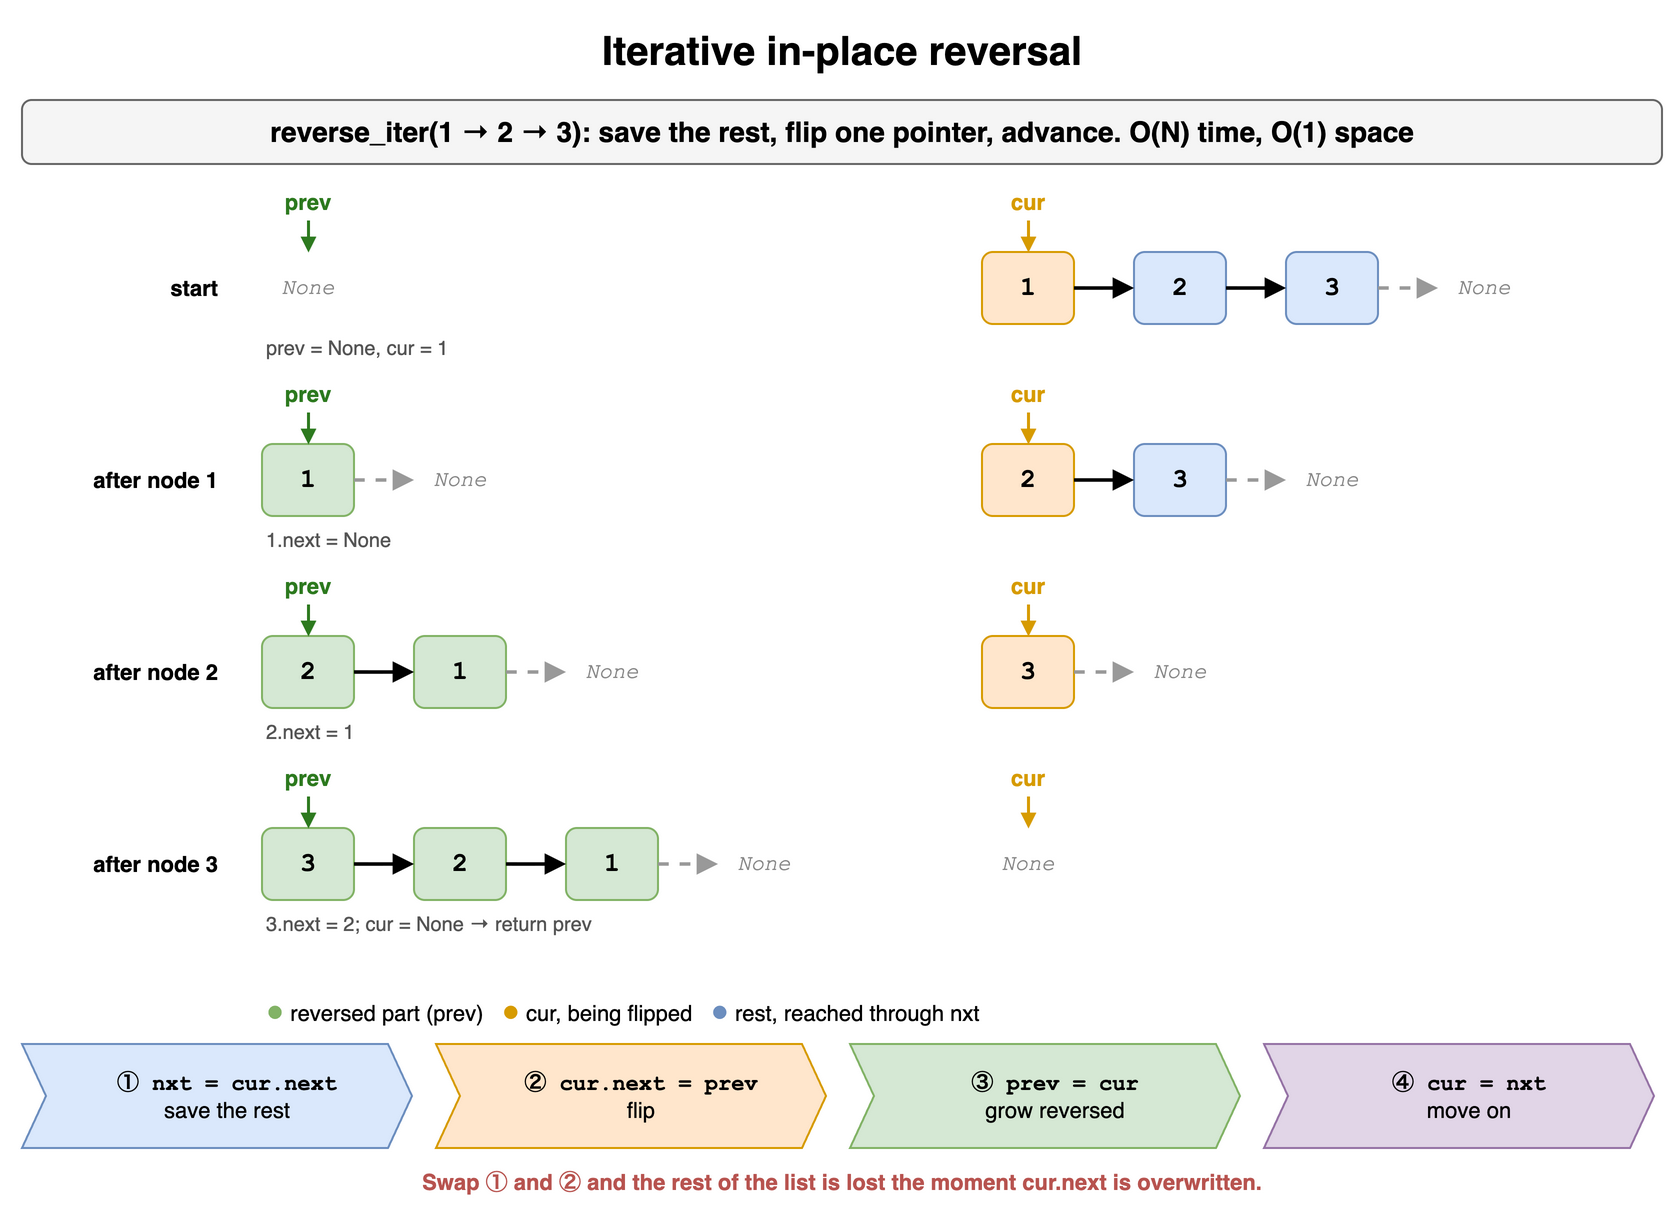

The diagram above was exported from draw.io. Its source (the exported page's mxGraphModel, read from the mxfile embedded in the PNG):
<mxGraphModel dx="900" dy="616" grid="1" gridSize="10" guides="1" tooltips="1" connect="1" arrows="1" fold="1" page="1" pageScale="1" pageWidth="900" pageHeight="616" math="0" shadow="0">
  <root>
    <mxCell id="0" />
    <mxCell id="1" parent="0" />
    <mxCell id="l11c1" value="Iterative in-place reversal" style="text;html=1;align=center;verticalAlign=middle;whiteSpace=wrap;fontSize=20;fontStyle=1;" vertex="1" parent="1">
      <mxGeometry x="40" y="10" width="820" height="30" as="geometry" />
    </mxCell>
    <mxCell id="l11c2" value="reverse_iter(1 → 2 → 3): save the rest, flip one pointer, advance. O(N) time, O(1) space" style="rounded=1;whiteSpace=wrap;html=1;fillColor=#f5f5f5;strokeColor=#666666;fontStyle=1;fontSize=14;" vertex="1" parent="1">
      <mxGeometry x="40" y="50" width="820" height="32" as="geometry" />
    </mxCell>
    <mxCell id="l11c3" value="&lt;b&gt;start&lt;/b&gt;" style="text;html=1;align=center;verticalAlign=middle;whiteSpace=wrap;fontSize=11;align=right;" vertex="1" parent="1">
      <mxGeometry x="40" y="126" width="100" height="36" as="geometry" />
    </mxCell>
    <mxCell id="l11c4" value="None" style="text;html=1;align=center;verticalAlign=middle;whiteSpace=wrap;fontSize=11;fontStyle=2;fontColor=#888888;fontFamily=Courier New;" vertex="1" parent="1">
      <mxGeometry x="160" y="126" width="46" height="36" as="geometry" />
    </mxCell>
    <mxCell id="l11c5" value="prev" style="text;html=1;align=center;verticalAlign=middle;whiteSpace=wrap;fontSize=11;fontStyle=1;fontColor=#2d7a1f;" vertex="1" parent="1">
      <mxGeometry x="146" y="92" width="74" height="18" as="geometry" />
    </mxCell>
    <mxCell id="l11c6" value="" style="endArrow=block;html=1;strokeColor=#2d7a1f;endSize=4;strokeWidth=1.5;" edge="1" parent="1">
      <mxGeometry relative="1" as="geometry">
        <mxPoint x="183.0" y="110" as="sourcePoint" />
        <mxPoint x="183.0" y="126" as="targetPoint" />
        <Array as="points" />
      </mxGeometry>
    </mxCell>
    <mxCell id="l11c7" value="1" style="rounded=1;whiteSpace=wrap;html=1;fontFamily=Courier New;fontSize=13;fontStyle=1;fillColor=#ffe6cc;strokeColor=#d79b00;" vertex="1" parent="1">
      <mxGeometry x="520" y="126" width="46" height="36" as="geometry" />
    </mxCell>
    <mxCell id="l11c8" value="2" style="rounded=1;whiteSpace=wrap;html=1;fontFamily=Courier New;fontSize=13;fontStyle=1;fillColor=#dae8fc;strokeColor=#6c8ebf;" vertex="1" parent="1">
      <mxGeometry x="596" y="126" width="46" height="36" as="geometry" />
    </mxCell>
    <mxCell id="l11c9" value="" style="endArrow=block;html=1;strokeWidth=1.8;endSize=6;" edge="1" parent="1" source="l11c7" target="l11c8">
      <mxGeometry relative="1" as="geometry" />
    </mxCell>
    <mxCell id="l11c10" value="3" style="rounded=1;whiteSpace=wrap;html=1;fontFamily=Courier New;fontSize=13;fontStyle=1;fillColor=#dae8fc;strokeColor=#6c8ebf;" vertex="1" parent="1">
      <mxGeometry x="672" y="126" width="46" height="36" as="geometry" />
    </mxCell>
    <mxCell id="l11c11" value="" style="endArrow=block;html=1;strokeWidth=1.8;endSize=6;" edge="1" parent="1" source="l11c8" target="l11c10">
      <mxGeometry relative="1" as="geometry" />
    </mxCell>
    <mxCell id="l11c12" value="None" style="text;html=1;align=center;verticalAlign=middle;whiteSpace=wrap;fontSize=11;fontStyle=2;fontColor=#888888;fontFamily=Courier New;" vertex="1" parent="1">
      <mxGeometry x="748" y="126" width="46" height="36" as="geometry" />
    </mxCell>
    <mxCell id="l11c13" value="" style="endArrow=block;html=1;strokeWidth=1.8;endSize=6;dashed=1;strokeColor=#999999;" edge="1" parent="1" source="l11c10" target="l11c12">
      <mxGeometry relative="1" as="geometry" />
    </mxCell>
    <mxCell id="l11c14" value="cur" style="text;html=1;align=center;verticalAlign=middle;whiteSpace=wrap;fontSize=11;fontStyle=1;fontColor=#d79b00;" vertex="1" parent="1">
      <mxGeometry x="506" y="92" width="74" height="18" as="geometry" />
    </mxCell>
    <mxCell id="l11c15" value="" style="endArrow=block;html=1;strokeColor=#d79b00;endSize=4;strokeWidth=1.5;" edge="1" parent="1">
      <mxGeometry relative="1" as="geometry">
        <mxPoint x="543.0" y="110" as="sourcePoint" />
        <mxPoint x="543.0" y="126" as="targetPoint" />
        <Array as="points" />
      </mxGeometry>
    </mxCell>
    <mxCell id="l11c16" value="prev = None, cur = 1" style="text;html=1;align=center;verticalAlign=middle;whiteSpace=wrap;fontSize=10;fontColor=#555555;align=left;" vertex="1" parent="1">
      <mxGeometry x="160" y="166" width="340" height="16" as="geometry" />
    </mxCell>
    <mxCell id="l11c17" value="&lt;b&gt;after node 1&lt;/b&gt;" style="text;html=1;align=center;verticalAlign=middle;whiteSpace=wrap;fontSize=11;align=right;" vertex="1" parent="1">
      <mxGeometry x="40" y="222" width="100" height="36" as="geometry" />
    </mxCell>
    <mxCell id="l11c18" value="1" style="rounded=1;whiteSpace=wrap;html=1;fontFamily=Courier New;fontSize=13;fontStyle=1;fillColor=#d5e8d4;strokeColor=#82b366;" vertex="1" parent="1">
      <mxGeometry x="160" y="222" width="46" height="36" as="geometry" />
    </mxCell>
    <mxCell id="l11c19" value="None" style="text;html=1;align=center;verticalAlign=middle;whiteSpace=wrap;fontSize=11;fontStyle=2;fontColor=#888888;fontFamily=Courier New;" vertex="1" parent="1">
      <mxGeometry x="236" y="222" width="46" height="36" as="geometry" />
    </mxCell>
    <mxCell id="l11c20" value="" style="endArrow=block;html=1;strokeWidth=1.8;endSize=6;dashed=1;strokeColor=#999999;" edge="1" parent="1" source="l11c18" target="l11c19">
      <mxGeometry relative="1" as="geometry" />
    </mxCell>
    <mxCell id="l11c21" value="prev" style="text;html=1;align=center;verticalAlign=middle;whiteSpace=wrap;fontSize=11;fontStyle=1;fontColor=#2d7a1f;" vertex="1" parent="1">
      <mxGeometry x="146" y="188" width="74" height="18" as="geometry" />
    </mxCell>
    <mxCell id="l11c22" value="" style="endArrow=block;html=1;strokeColor=#2d7a1f;endSize=4;strokeWidth=1.5;" edge="1" parent="1">
      <mxGeometry relative="1" as="geometry">
        <mxPoint x="183.0" y="206" as="sourcePoint" />
        <mxPoint x="183.0" y="222" as="targetPoint" />
        <Array as="points" />
      </mxGeometry>
    </mxCell>
    <mxCell id="l11c23" value="2" style="rounded=1;whiteSpace=wrap;html=1;fontFamily=Courier New;fontSize=13;fontStyle=1;fillColor=#ffe6cc;strokeColor=#d79b00;" vertex="1" parent="1">
      <mxGeometry x="520" y="222" width="46" height="36" as="geometry" />
    </mxCell>
    <mxCell id="l11c24" value="3" style="rounded=1;whiteSpace=wrap;html=1;fontFamily=Courier New;fontSize=13;fontStyle=1;fillColor=#dae8fc;strokeColor=#6c8ebf;" vertex="1" parent="1">
      <mxGeometry x="596" y="222" width="46" height="36" as="geometry" />
    </mxCell>
    <mxCell id="l11c25" value="" style="endArrow=block;html=1;strokeWidth=1.8;endSize=6;" edge="1" parent="1" source="l11c23" target="l11c24">
      <mxGeometry relative="1" as="geometry" />
    </mxCell>
    <mxCell id="l11c26" value="None" style="text;html=1;align=center;verticalAlign=middle;whiteSpace=wrap;fontSize=11;fontStyle=2;fontColor=#888888;fontFamily=Courier New;" vertex="1" parent="1">
      <mxGeometry x="672" y="222" width="46" height="36" as="geometry" />
    </mxCell>
    <mxCell id="l11c27" value="" style="endArrow=block;html=1;strokeWidth=1.8;endSize=6;dashed=1;strokeColor=#999999;" edge="1" parent="1" source="l11c24" target="l11c26">
      <mxGeometry relative="1" as="geometry" />
    </mxCell>
    <mxCell id="l11c28" value="cur" style="text;html=1;align=center;verticalAlign=middle;whiteSpace=wrap;fontSize=11;fontStyle=1;fontColor=#d79b00;" vertex="1" parent="1">
      <mxGeometry x="506" y="188" width="74" height="18" as="geometry" />
    </mxCell>
    <mxCell id="l11c29" value="" style="endArrow=block;html=1;strokeColor=#d79b00;endSize=4;strokeWidth=1.5;" edge="1" parent="1">
      <mxGeometry relative="1" as="geometry">
        <mxPoint x="543.0" y="206" as="sourcePoint" />
        <mxPoint x="543.0" y="222" as="targetPoint" />
        <Array as="points" />
      </mxGeometry>
    </mxCell>
    <mxCell id="l11c30" value="1.next = None" style="text;html=1;align=center;verticalAlign=middle;whiteSpace=wrap;fontSize=10;fontColor=#555555;align=left;" vertex="1" parent="1">
      <mxGeometry x="160" y="262" width="340" height="16" as="geometry" />
    </mxCell>
    <mxCell id="l11c31" value="&lt;b&gt;after node 2&lt;/b&gt;" style="text;html=1;align=center;verticalAlign=middle;whiteSpace=wrap;fontSize=11;align=right;" vertex="1" parent="1">
      <mxGeometry x="40" y="318" width="100" height="36" as="geometry" />
    </mxCell>
    <mxCell id="l11c32" value="2" style="rounded=1;whiteSpace=wrap;html=1;fontFamily=Courier New;fontSize=13;fontStyle=1;fillColor=#d5e8d4;strokeColor=#82b366;" vertex="1" parent="1">
      <mxGeometry x="160" y="318" width="46" height="36" as="geometry" />
    </mxCell>
    <mxCell id="l11c33" value="1" style="rounded=1;whiteSpace=wrap;html=1;fontFamily=Courier New;fontSize=13;fontStyle=1;fillColor=#d5e8d4;strokeColor=#82b366;" vertex="1" parent="1">
      <mxGeometry x="236" y="318" width="46" height="36" as="geometry" />
    </mxCell>
    <mxCell id="l11c34" value="" style="endArrow=block;html=1;strokeWidth=1.8;endSize=6;" edge="1" parent="1" source="l11c32" target="l11c33">
      <mxGeometry relative="1" as="geometry" />
    </mxCell>
    <mxCell id="l11c35" value="None" style="text;html=1;align=center;verticalAlign=middle;whiteSpace=wrap;fontSize=11;fontStyle=2;fontColor=#888888;fontFamily=Courier New;" vertex="1" parent="1">
      <mxGeometry x="312" y="318" width="46" height="36" as="geometry" />
    </mxCell>
    <mxCell id="l11c36" value="" style="endArrow=block;html=1;strokeWidth=1.8;endSize=6;dashed=1;strokeColor=#999999;" edge="1" parent="1" source="l11c33" target="l11c35">
      <mxGeometry relative="1" as="geometry" />
    </mxCell>
    <mxCell id="l11c37" value="prev" style="text;html=1;align=center;verticalAlign=middle;whiteSpace=wrap;fontSize=11;fontStyle=1;fontColor=#2d7a1f;" vertex="1" parent="1">
      <mxGeometry x="146" y="284" width="74" height="18" as="geometry" />
    </mxCell>
    <mxCell id="l11c38" value="" style="endArrow=block;html=1;strokeColor=#2d7a1f;endSize=4;strokeWidth=1.5;" edge="1" parent="1">
      <mxGeometry relative="1" as="geometry">
        <mxPoint x="183.0" y="302" as="sourcePoint" />
        <mxPoint x="183.0" y="318" as="targetPoint" />
        <Array as="points" />
      </mxGeometry>
    </mxCell>
    <mxCell id="l11c39" value="3" style="rounded=1;whiteSpace=wrap;html=1;fontFamily=Courier New;fontSize=13;fontStyle=1;fillColor=#ffe6cc;strokeColor=#d79b00;" vertex="1" parent="1">
      <mxGeometry x="520" y="318" width="46" height="36" as="geometry" />
    </mxCell>
    <mxCell id="l11c40" value="None" style="text;html=1;align=center;verticalAlign=middle;whiteSpace=wrap;fontSize=11;fontStyle=2;fontColor=#888888;fontFamily=Courier New;" vertex="1" parent="1">
      <mxGeometry x="596" y="318" width="46" height="36" as="geometry" />
    </mxCell>
    <mxCell id="l11c41" value="" style="endArrow=block;html=1;strokeWidth=1.8;endSize=6;dashed=1;strokeColor=#999999;" edge="1" parent="1" source="l11c39" target="l11c40">
      <mxGeometry relative="1" as="geometry" />
    </mxCell>
    <mxCell id="l11c42" value="cur" style="text;html=1;align=center;verticalAlign=middle;whiteSpace=wrap;fontSize=11;fontStyle=1;fontColor=#d79b00;" vertex="1" parent="1">
      <mxGeometry x="506" y="284" width="74" height="18" as="geometry" />
    </mxCell>
    <mxCell id="l11c43" value="" style="endArrow=block;html=1;strokeColor=#d79b00;endSize=4;strokeWidth=1.5;" edge="1" parent="1">
      <mxGeometry relative="1" as="geometry">
        <mxPoint x="543.0" y="302" as="sourcePoint" />
        <mxPoint x="543.0" y="318" as="targetPoint" />
        <Array as="points" />
      </mxGeometry>
    </mxCell>
    <mxCell id="l11c44" value="2.next = 1" style="text;html=1;align=center;verticalAlign=middle;whiteSpace=wrap;fontSize=10;fontColor=#555555;align=left;" vertex="1" parent="1">
      <mxGeometry x="160" y="358" width="340" height="16" as="geometry" />
    </mxCell>
    <mxCell id="l11c45" value="&lt;b&gt;after node 3&lt;/b&gt;" style="text;html=1;align=center;verticalAlign=middle;whiteSpace=wrap;fontSize=11;align=right;" vertex="1" parent="1">
      <mxGeometry x="40" y="414" width="100" height="36" as="geometry" />
    </mxCell>
    <mxCell id="l11c46" value="3" style="rounded=1;whiteSpace=wrap;html=1;fontFamily=Courier New;fontSize=13;fontStyle=1;fillColor=#d5e8d4;strokeColor=#82b366;" vertex="1" parent="1">
      <mxGeometry x="160" y="414" width="46" height="36" as="geometry" />
    </mxCell>
    <mxCell id="l11c47" value="2" style="rounded=1;whiteSpace=wrap;html=1;fontFamily=Courier New;fontSize=13;fontStyle=1;fillColor=#d5e8d4;strokeColor=#82b366;" vertex="1" parent="1">
      <mxGeometry x="236" y="414" width="46" height="36" as="geometry" />
    </mxCell>
    <mxCell id="l11c48" value="" style="endArrow=block;html=1;strokeWidth=1.8;endSize=6;" edge="1" parent="1" source="l11c46" target="l11c47">
      <mxGeometry relative="1" as="geometry" />
    </mxCell>
    <mxCell id="l11c49" value="1" style="rounded=1;whiteSpace=wrap;html=1;fontFamily=Courier New;fontSize=13;fontStyle=1;fillColor=#d5e8d4;strokeColor=#82b366;" vertex="1" parent="1">
      <mxGeometry x="312" y="414" width="46" height="36" as="geometry" />
    </mxCell>
    <mxCell id="l11c50" value="" style="endArrow=block;html=1;strokeWidth=1.8;endSize=6;" edge="1" parent="1" source="l11c47" target="l11c49">
      <mxGeometry relative="1" as="geometry" />
    </mxCell>
    <mxCell id="l11c51" value="None" style="text;html=1;align=center;verticalAlign=middle;whiteSpace=wrap;fontSize=11;fontStyle=2;fontColor=#888888;fontFamily=Courier New;" vertex="1" parent="1">
      <mxGeometry x="388" y="414" width="46" height="36" as="geometry" />
    </mxCell>
    <mxCell id="l11c52" value="" style="endArrow=block;html=1;strokeWidth=1.8;endSize=6;dashed=1;strokeColor=#999999;" edge="1" parent="1" source="l11c49" target="l11c51">
      <mxGeometry relative="1" as="geometry" />
    </mxCell>
    <mxCell id="l11c53" value="prev" style="text;html=1;align=center;verticalAlign=middle;whiteSpace=wrap;fontSize=11;fontStyle=1;fontColor=#2d7a1f;" vertex="1" parent="1">
      <mxGeometry x="146" y="380" width="74" height="18" as="geometry" />
    </mxCell>
    <mxCell id="l11c54" value="" style="endArrow=block;html=1;strokeColor=#2d7a1f;endSize=4;strokeWidth=1.5;" edge="1" parent="1">
      <mxGeometry relative="1" as="geometry">
        <mxPoint x="183.0" y="398" as="sourcePoint" />
        <mxPoint x="183.0" y="414" as="targetPoint" />
        <Array as="points" />
      </mxGeometry>
    </mxCell>
    <mxCell id="l11c55" value="None" style="text;html=1;align=center;verticalAlign=middle;whiteSpace=wrap;fontSize=11;fontStyle=2;fontColor=#888888;fontFamily=Courier New;" vertex="1" parent="1">
      <mxGeometry x="520" y="414" width="46" height="36" as="geometry" />
    </mxCell>
    <mxCell id="l11c56" value="cur" style="text;html=1;align=center;verticalAlign=middle;whiteSpace=wrap;fontSize=11;fontStyle=1;fontColor=#d79b00;" vertex="1" parent="1">
      <mxGeometry x="506" y="380" width="74" height="18" as="geometry" />
    </mxCell>
    <mxCell id="l11c57" value="" style="endArrow=block;html=1;strokeColor=#d79b00;endSize=4;strokeWidth=1.5;" edge="1" parent="1">
      <mxGeometry relative="1" as="geometry">
        <mxPoint x="543.0" y="398" as="sourcePoint" />
        <mxPoint x="543.0" y="414" as="targetPoint" />
        <Array as="points" />
      </mxGeometry>
    </mxCell>
    <mxCell id="l11c58" value="3.next = 2; cur = None → return prev" style="text;html=1;align=center;verticalAlign=middle;whiteSpace=wrap;fontSize=10;fontColor=#555555;align=left;" vertex="1" parent="1">
      <mxGeometry x="160" y="454" width="340" height="16" as="geometry" />
    </mxCell>
    <mxCell id="l11c59" value="&lt;font color='#82b366' style='font-size:15px'&gt;●&lt;/font&gt; reversed part (prev) &amp;nbsp; &lt;font color='#d79b00' style='font-size:15px'&gt;●&lt;/font&gt; cur, being flipped &amp;nbsp; &lt;font color='#6c8ebf' style='font-size:15px'&gt;●&lt;/font&gt; rest, reached through nxt" style="text;html=1;align=center;verticalAlign=middle;whiteSpace=wrap;fontSize=11;align=left;" vertex="1" parent="1">
      <mxGeometry x="160" y="496" width="600" height="18" as="geometry" />
    </mxCell>
    <mxCell id="l11c60" value="&lt;b style='font-family:Courier New'&gt;① nxt = cur.next&lt;/b&gt;&lt;br&gt;&lt;span style='font-size:11px'&gt;save the rest&lt;/span&gt;" style="shape=step;perimeter=stepPerimeter;whiteSpace=wrap;html=1;fixedSize=1;size=12;spacingLeft=10;fillColor=#dae8fc;strokeColor=#6c8ebf;fontSize=11;" vertex="1" parent="1">
      <mxGeometry x="40" y="522" width="195" height="52" as="geometry" />
    </mxCell>
    <mxCell id="l11c61" value="&lt;b style='font-family:Courier New'&gt;② cur.next = prev&lt;/b&gt;&lt;br&gt;&lt;span style='font-size:11px'&gt;flip&lt;/span&gt;" style="shape=step;perimeter=stepPerimeter;whiteSpace=wrap;html=1;fixedSize=1;size=12;spacingLeft=10;fillColor=#ffe6cc;strokeColor=#d79b00;fontSize=11;" vertex="1" parent="1">
      <mxGeometry x="247" y="522" width="195" height="52" as="geometry" />
    </mxCell>
    <mxCell id="l11c62" value="&lt;b style='font-family:Courier New'&gt;③ prev = cur&lt;/b&gt;&lt;br&gt;&lt;span style='font-size:11px'&gt;grow reversed&lt;/span&gt;" style="shape=step;perimeter=stepPerimeter;whiteSpace=wrap;html=1;fixedSize=1;size=12;spacingLeft=10;fillColor=#d5e8d4;strokeColor=#82b366;fontSize=11;" vertex="1" parent="1">
      <mxGeometry x="454" y="522" width="195" height="52" as="geometry" />
    </mxCell>
    <mxCell id="l11c63" value="&lt;b style='font-family:Courier New'&gt;④ cur = nxt&lt;/b&gt;&lt;br&gt;&lt;span style='font-size:11px'&gt;move on&lt;/span&gt;" style="shape=step;perimeter=stepPerimeter;whiteSpace=wrap;html=1;fixedSize=1;size=12;spacingLeft=10;fillColor=#e1d5e7;strokeColor=#9673a6;fontSize=11;" vertex="1" parent="1">
      <mxGeometry x="661" y="522" width="195" height="52" as="geometry" />
    </mxCell>
    <mxCell id="l11c64" value="Swap ① and ② and the rest of the list is lost the moment cur.next is overwritten." style="text;html=1;align=center;verticalAlign=middle;whiteSpace=wrap;fontSize=11;fontStyle=1;fontColor=#b85450;" vertex="1" parent="1">
      <mxGeometry x="40" y="582" width="820" height="18" as="geometry" />
    </mxCell>
  </root>
</mxGraphModel>